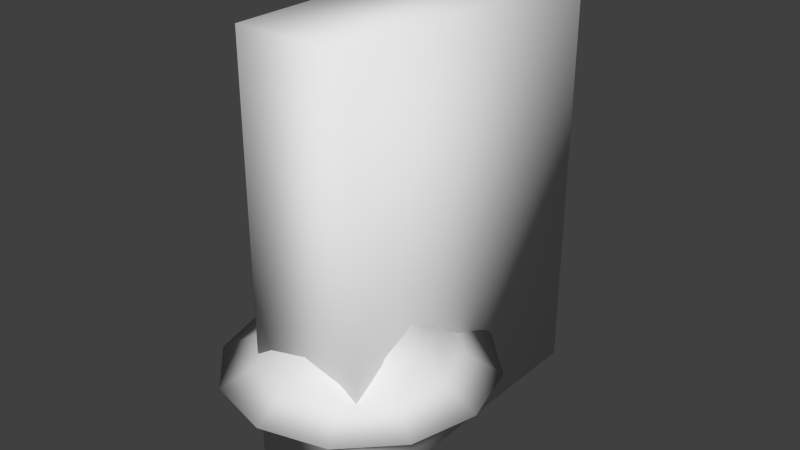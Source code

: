# Source: wall_light_02.blend  (saved by Blender 2.75.0; exported with 4.5.12 LTS)
import bpy
from mathutils import Matrix  # noqa: F401  (used for matrix-valued properties, if any)

bpy.ops.wm.read_factory_settings(use_empty=True)
scene = bpy.context.scene
scene.name = 'Scene'

# ---- collections
col_collection_1 = bpy.data.collections.new('Collection 1'); scene.collection.children.link(col_collection_1)
col_collection_11 = bpy.data.collections.new('Collection 11'); scene.collection.children.link(col_collection_11)

# ---- world
world_world = bpy.data.worlds.new('World'); scene.world = world_world
world_world.color = (0.05088, 0.05088, 0.05088)
world_world.use_sun_shadow = False
world_world.sun_shadow_jitter_overblur = 0.0
world_world.cycles.sampling_method = 'MANUAL'
world_world.cycles.sample_map_resolution = 256

# ---- meshes
me_cube_001 = bpy.data.meshes.new('Cube.001')
me_cube_001.from_pydata([(1.553, -4.768e-07, 5.796), (3.0, -4.768e-07, 5.196), (4.243, -4.768e-07, 4.243), (5.196, -4.768e-07, 3.0), (5.796, -7.153e-07, 1.553), (6.0, -7.947e-07, -1.995e-06), (5.796, -9.537e-07, -1.553), (5.196, -9.537e-07, -3.0), (4.243, -9.537e-07, -4.243), (3.0, -9.537e-07, -5.196), (1.553, -1.431e-06, -5.796), (-2.336e-06, -1.431e-06, -6.0), (-1.553, -1.431e-06, -5.796), (-3.0, -9.537e-07, -5.196), (-4.243, -9.537e-07, -4.243), (-5.196, -9.537e-07, -3.0), (-5.796, -9.537e-07, -1.553), (-6.0, -7.947e-07, 1.248e-06), (-5.796, -7.153e-07, 1.553), (-5.196, -4.768e-07, 3.0), (-4.243, -4.768e-07, 4.243), (-3.0, -4.768e-07, 5.196), (-1.553, -4.768e-07, 5.796), (0.0, -4.768e-07, 6.0), (1.553, -6.0, 5.796), (3.0, -6.0, 5.196), (4.243, -6.0, 4.243), (5.196, -6.0, 3.0), (5.796, -6.0, 1.553), (6.0, -6.0, -1.995e-06), (5.796, -6.0, -1.553), (5.196, -6.0, -3.0), (4.243, -6.0, -4.243), (3.0, -6.0, -5.196), (1.553, -6.0, -5.796), (-2.336e-06, -6.0, -6.0), (-1.553, -6.0, -5.796), (-3.0, -6.0, -5.196), (-4.243, -6.0, -4.243), (-5.196, -6.0, -3.0), (-5.796, -6.0, -1.553), (-6.0, -6.0, 1.248e-06), (-5.796, -6.0, 1.553), (-5.196, -6.0, 3.0), (-4.243, -6.0, 4.243), (-3.0, -6.0, 5.196), (-1.553, -6.0, 5.796), (0.0, -6.0, 6.0), (0.0, -5.75, -4.0), (-0.75, -5.951, -4.0), (-1.299, -6.5, -4.0), (-1.5, -7.25, -4.0), (-1.299, -8.0, -4.0), (-0.75, -8.549, -4.0), (-2.265e-07, -8.75, -4.0), (0.75, -8.549, -4.0), (1.299, -8.0, -4.0), (1.5, -7.25, -4.0), (1.299, -6.5, -4.0), (0.75, -5.951, -4.0), (0.0, -5.75, 26.0), (-0.75, -5.951, 26.0), (-1.299, -6.5, 26.0), (-1.5, -7.25, 26.0), (-1.299, -8.0, 26.0), (-0.75, -8.549, 26.0), (-2.265e-07, -8.75, 26.0), (0.75, -8.549, 26.0), (1.299, -8.0, 26.0), (1.5, -7.25, 26.0), (1.299, -6.5, 26.0), (0.75, -5.951, 26.0), (1.732e-16, -6.53, 29.92), (-0.75, -6.716, 29.85), (-1.299, -7.223, 29.64), (-1.5, -7.916, 29.35), (-1.299, -8.609, 29.06), (-0.75, -9.116, 28.85), (-2.265e-07, -9.302, 28.77), (0.75, -9.116, 28.85), (1.299, -8.609, 29.06), (1.5, -7.916, 29.35), (1.299, -7.223, 29.64), (0.75, -6.716, 29.85), (6.666e-16, -8.752, 33.25), (-0.75, -8.894, 33.11), (-1.299, -9.282, 32.72), (-1.5, -9.813, 32.19), (-1.299, -10.34, 31.66), (-0.75, -10.73, 31.27), (-2.265e-07, -10.87, 31.13), (0.75, -10.73, 31.27), (1.299, -10.34, 31.66), (1.5, -9.813, 32.19), (1.299, -9.282, 32.72), (0.75, -8.894, 33.11), (1.405e-15, -12.08, 35.47), (-0.75, -12.15, 35.28), (-1.299, -12.36, 34.78), (-1.5, -12.65, 34.08), (-1.299, -12.94, 33.39), (-0.75, -13.15, 32.88), (-2.265e-07, -13.23, 32.7), (0.75, -13.15, 32.88), (1.299, -12.94, 33.39), (1.5, -12.65, 34.08), (1.299, -12.36, 34.78), (0.75, -12.15, 35.28), (2.276e-15, -16.0, 36.25), (-0.75, -16.0, 36.05), (-1.299, -16.0, 35.5), (-1.5, -16.0, 34.75), (-1.299, -16.0, 34.0), (-0.75, -16.0, 33.45), (-2.265e-07, -16.0, 33.25), (0.75, -16.0, 33.45), (1.299, -16.0, 34.0), (1.5, -16.0, 34.75), (1.299, -16.0, 35.5), (0.75, -16.0, 36.05), (3.147e-15, -19.92, 35.47), (-0.75, -19.85, 35.28), (-1.299, -19.64, 34.78), (-1.5, -19.35, 34.08), (-1.299, -19.06, 33.39), (-0.75, -18.85, 32.88), (-2.265e-07, -18.77, 32.7), (0.75, -18.85, 32.88), (1.299, -19.06, 33.39), (1.5, -19.35, 34.08), (1.299, -19.64, 34.78), (0.75, -19.85, 35.28), (3.885e-15, -23.25, 33.25), (-0.75, -23.11, 33.11), (-1.299, -22.72, 32.72), (-1.5, -22.19, 32.19), (-1.299, -21.66, 31.66), (-0.75, -21.27, 31.27), (-2.265e-07, -21.13, 31.13), (0.75, -21.27, 31.27), (1.299, -21.66, 31.66), (1.5, -22.19, 32.19), (1.299, -22.72, 32.72), (0.75, -23.11, 33.11), (4.379e-15, -25.47, 29.92), (-0.75, -25.28, 29.85), (-1.299, -24.78, 29.64), (-1.5, -24.08, 29.35), (-1.299, -23.39, 29.06), (-0.75, -22.88, 28.85), (-2.265e-07, -22.7, 28.77), (0.75, -22.88, 28.85), (1.299, -23.39, 29.06), (1.5, -24.08, 29.35), (1.299, -24.78, 29.64), (0.75, -25.28, 29.85), (4.552e-15, -26.25, 26.0), (-0.75, -26.05, 26.0), (-1.299, -25.5, 26.0), (-1.5, -24.75, 26.0), (-1.299, -24.0, 26.0), (-0.75, -23.45, 26.0), (-2.265e-07, -23.25, 26.0), (0.75, -23.45, 26.0), (1.299, -24.0, 26.0), (1.5, -24.75, 26.0), (1.299, -25.5, 26.0), (0.75, -26.05, 26.0), (4.552e-15, -26.25, 22.0), (-0.75, -26.05, 22.0), (-1.299, -25.5, 22.0), (-1.5, -24.75, 22.0), (-1.299, -24.0, 22.0), (-0.75, -23.45, 22.0), (-2.265e-07, -23.25, 22.0), (0.75, -23.45, 22.0), (1.299, -24.0, 22.0), (1.5, -24.75, 22.0), (1.299, -25.5, 22.0), (0.75, -26.05, 22.0), (-1.341e-08, -26.7, 22.0), (-0.975, -26.44, 22.0), (-1.689, -25.73, 22.0), (-1.95, -24.75, 22.0), (-1.689, -23.78, 22.0), (-0.975, -23.06, 22.0), (-3.079e-07, -22.8, 22.0), (0.975, -23.06, 22.0), (1.689, -23.78, 22.0), (1.95, -24.75, 22.0), (1.689, -25.73, 22.0), (0.975, -26.44, 22.0), (-1.341e-08, -26.7, 18.0), (-0.975, -26.44, 18.0), (-1.689, -25.73, 18.0), (-1.95, -24.75, 18.0), (-1.689, -23.78, 18.0), (-0.975, -23.06, 18.0), (-3.079e-07, -22.8, 18.0), (0.975, -23.06, 18.0), (1.689, -23.78, 18.0), (1.95, -24.75, 18.0), (1.689, -25.73, 18.0), (0.975, -26.44, 18.0), (-8.644e-08, -28.05, 17.5), (-1.648, -27.6, 17.5), (-2.854, -26.4, 17.5), (-3.296, -24.75, 17.5), (-2.854, -23.1, 17.5), (-1.648, -21.9, 17.5), (-5.84e-07, -21.45, 17.5), (1.648, -21.9, 17.5), (2.854, -23.1, 17.5), (3.296, -24.75, 17.5), (2.854, -26.4, 17.5), (1.648, -27.6, 17.5), (-8.128e-08, -29.36, 16.5), (-2.307, -28.75, 16.5), (-3.996, -27.06, 16.5), (-4.614, -24.75, 16.5), (-3.996, -22.44, 16.5), (-2.307, -20.75, 16.5), (-7.779e-07, -20.14, 16.5), (2.307, -20.75, 16.5), (3.996, -22.44, 16.5), (4.614, -24.75, 16.5), (3.996, -27.06, 16.5), (2.307, -28.75, 16.5), (-9.754e-08, -30.29, 14.5), (-2.768, -29.54, 14.5), (-4.795, -27.52, 14.5), (-5.536, -24.75, 14.5), (-4.795, -21.98, 14.5), (-2.768, -19.96, 14.5), (-9.335e-07, -19.21, 14.5), (2.768, -19.96, 14.5), (4.795, -21.98, 14.5), (5.536, -24.75, 14.5), (4.795, -27.52, 14.5), (2.768, -29.54, 14.5), (-9.754e-08, -30.29, 12.0), (-2.768, -29.54, 12.0), (-4.795, -27.52, 12.0), (-5.536, -24.75, 12.0), (-4.795, -21.98, 12.0), (-2.768, -19.96, 12.0), (-9.335e-07, -19.21, 12.0), (2.768, -19.96, 12.0), (4.795, -21.98, 12.0), (5.536, -24.75, 12.0), (4.795, -27.52, 12.0), (2.768, -29.54, 12.0), (-9.754e-08, -30.29, 11.5), (-2.768, -29.54, 11.5), (-4.795, -27.52, 11.5), (-5.536, -24.75, 11.5), (-4.795, -21.98, 11.5), (-2.768, -19.96, 11.5), (-9.335e-07, -19.21, 11.5), (2.768, -19.96, 11.5), (4.795, -21.98, 11.5), (5.536, -24.75, 11.5), (4.795, -27.52, 11.5), (2.768, -29.54, 11.5), (-1.013e-07, -30.84, 9.25), (-3.045, -30.02, 9.25), (-5.274, -27.8, 9.25), (-6.09, -24.75, 9.25), (-5.274, -21.7, 9.25), (-3.045, -19.48, 9.25), (-1.021e-06, -18.66, 9.25), (3.045, -19.48, 9.25), (5.274, -21.7, 9.25), (6.09, -24.75, 9.25), (5.274, -27.8, 9.25), (3.045, -30.02, 9.25), (-1.176e-07, -32.06, 7.25), (-3.654, -31.08, 7.25), (-6.329, -28.4, 7.25), (-7.308, -24.75, 7.25), (-6.329, -21.1, 7.25), (-3.654, -18.42, 7.25), (-1.221e-06, -17.44, 7.25), (3.654, -18.42, 7.25), (6.329, -21.1, 7.25), (7.308, -24.75, 7.25), (6.329, -28.4, 7.25), (3.654, -31.08, 7.25), (-1.41e-07, -34.25, 5.25), (-4.75, -32.98, 5.25), (-8.228, -29.5, 5.25), (-9.501, -24.75, 5.25), (-8.228, -20.0, 5.25), (-4.75, -16.52, 5.25), (-1.576e-06, -15.25, 5.25), (4.75, -16.52, 5.25), (8.228, -20.0, 5.25), (9.501, -24.75, 5.25), (8.228, -29.5, 5.25), (4.75, -32.98, 5.25), (-2.133e-07, -38.05, 3.25), (-6.65, -36.27, 3.25), (-11.52, -31.4, 3.25), (-13.3, -24.75, 3.25), (-11.52, -18.1, 3.25), (-6.65, -13.23, 3.25), (-2.222e-06, -11.45, 3.25), (6.65, -13.23, 3.25), (11.52, -18.1, 3.25), (13.3, -24.75, 3.25), (11.52, -31.4, 3.25), (6.65, -36.27, 3.25), (0.25, -33.6, 5.25), (-4.172, -32.41, 5.25), (-7.41, -29.17, 5.25), (-8.595, -24.75, 5.25), (-7.41, -20.33, 5.25), (-4.172, -17.09, 5.25), (0.25, -15.91, 5.25), (4.672, -17.09, 5.25), (7.91, -20.33, 5.25), (9.095, -24.75, 5.25), (7.91, -29.17, 5.25), (4.673, -32.41, 5.25), (-1.192e-07, -27.73, 6.75), (-1.49, -27.33, 6.75), (-2.58, -26.24, 6.75), (-2.979, -24.75, 6.75), (-2.58, -23.26, 6.75), (-1.49, -22.17, 6.75), (-5.662e-07, -21.77, 6.75), (1.49, -22.17, 6.75), (2.58, -23.26, 6.75), (2.979, -24.75, 6.75), (2.58, -26.24, 6.75), (1.49, -27.33, 6.75), (-1.113e-07, -27.43, 6.0), (-1.341, -27.07, 6.0), (-2.322, -26.09, 6.0), (-2.681, -24.75, 6.0), (-2.322, -23.41, 6.0), (-1.341, -22.43, 6.0), (-5.136e-07, -22.07, 6.0), (1.341, -22.43, 6.0), (2.322, -23.41, 6.0), (2.681, -24.75, 6.0), (2.322, -26.09, 6.0), (1.341, -27.07, 6.0), (-1.184e-07, -26.36, 5.5), (-0.8044, -26.14, 5.5), (-1.393, -25.55, 5.5), (-1.609, -24.75, 5.5), (-1.393, -23.95, 5.5), (-0.8044, -23.36, 5.5), (-3.598e-07, -23.14, 5.5), (0.8044, -23.36, 5.5), (1.393, -23.95, 5.5), (1.609, -24.75, 5.5), (1.393, -25.55, 5.5), (0.8044, -26.14, 5.5)], [], [(0, 23, 47, 24), (16, 15, 39, 40), (9, 8, 32, 33), (1, 0, 24, 25), (2, 1, 25, 26), (17, 16, 40, 41), (10, 9, 33, 34), (3, 2, 26, 27), (18, 17, 41, 42), (11, 10, 34, 35), (4, 3, 27, 28), (19, 18, 42, 43), (12, 11, 35, 36), (5, 4, 28, 29), (20, 19, 43, 44), (13, 12, 36, 37), (6, 5, 29, 30), (21, 20, 44, 45), (14, 13, 37, 38), (7, 6, 30, 31), (22, 21, 45, 46), (15, 14, 38, 39), (8, 7, 31, 32), (23, 22, 46, 47), (47, 46, 45, 44, 43, 42, 41, 40, 39, 38, 37, 36, 35, 34, 33, 32, 31, 30, 29, 28, 27, 26, 25, 24), (54, 55, 67, 66), (51, 52, 64, 63), (58, 59, 71, 70), (48, 49, 61, 60), (55, 56, 68, 67), (52, 53, 65, 64), (59, 48, 60, 71), (49, 50, 62, 61), (56, 57, 69, 68), (53, 54, 66, 65), (50, 51, 63, 62), (57, 58, 70, 69), (49, 48, 59, 58, 57, 56, 55, 54, 53, 52, 51, 50), (23, 0, 1, 2, 3, 4, 5, 6, 7, 8, 9, 10, 11, 12, 13, 14, 15, 16, 17, 18, 19, 20, 21, 22), (65, 66, 78, 77), (62, 63, 75, 74), (69, 70, 82, 81), (66, 67, 79, 78), (63, 64, 76, 75), (70, 71, 83, 82), (60, 61, 73, 72), (67, 68, 80, 79), (64, 65, 77, 76), (71, 60, 72, 83), (61, 62, 74, 73), (68, 69, 81, 80), (80, 81, 93, 92), (77, 78, 90, 89), (74, 75, 87, 86), (81, 82, 94, 93), (78, 79, 91, 90), (75, 76, 88, 87), (82, 83, 95, 94), (72, 73, 85, 84), (79, 80, 92, 91), (76, 77, 89, 88), (83, 72, 84, 95), (73, 74, 86, 85), (85, 86, 98, 97), (92, 93, 105, 104), (89, 90, 102, 101), (86, 87, 99, 98), (93, 94, 106, 105), (90, 91, 103, 102), (87, 88, 100, 99), (94, 95, 107, 106), (84, 85, 97, 96), (91, 92, 104, 103), (88, 89, 101, 100), (95, 84, 96, 107), (107, 96, 108, 119), (97, 98, 110, 109), (104, 105, 117, 116), (101, 102, 114, 113), (98, 99, 111, 110), (105, 106, 118, 117), (102, 103, 115, 114), (99, 100, 112, 111), (106, 107, 119, 118), (96, 97, 109, 108), (103, 104, 116, 115), (100, 101, 113, 112), (112, 113, 125, 124), (119, 108, 120, 131), (109, 110, 122, 121), (116, 117, 129, 128), (113, 114, 126, 125), (110, 111, 123, 122), (117, 118, 130, 129), (114, 115, 127, 126), (111, 112, 124, 123), (118, 119, 131, 130), (108, 109, 121, 120), (115, 116, 128, 127), (124, 125, 137, 136), (131, 120, 132, 143), (121, 122, 134, 133), (128, 129, 141, 140), (125, 126, 138, 137), (122, 123, 135, 134), (129, 130, 142, 141), (126, 127, 139, 138), (123, 124, 136, 135), (130, 131, 143, 142), (120, 121, 133, 132), (127, 128, 140, 139), (139, 140, 152, 151), (136, 137, 149, 148), (143, 132, 144, 155), (133, 134, 146, 145), (140, 141, 153, 152), (137, 138, 150, 149), (134, 135, 147, 146), (141, 142, 154, 153), (138, 139, 151, 150), (135, 136, 148, 147), (142, 143, 155, 154), (132, 133, 145, 144), (144, 145, 157, 156), (151, 152, 164, 163), (148, 149, 161, 160), (155, 144, 156, 167), (145, 146, 158, 157), (152, 153, 165, 164), (149, 150, 162, 161), (146, 147, 159, 158), (153, 154, 166, 165), (150, 151, 163, 162), (147, 148, 160, 159), (154, 155, 167, 166), (166, 167, 179, 178), (156, 157, 169, 168), (163, 164, 176, 175), (160, 161, 173, 172), (167, 156, 168, 179), (157, 158, 170, 169), (164, 165, 177, 176), (161, 162, 174, 173), (158, 159, 171, 170), (165, 166, 178, 177), (162, 163, 175, 174), (159, 160, 172, 171), (181, 180, 191, 190, 189, 188, 187, 186, 185, 184, 183, 182), (183, 184, 196, 195), (190, 191, 203, 202), (180, 181, 193, 192), (187, 188, 200, 199), (184, 185, 197, 196), (191, 180, 192, 203), (181, 182, 194, 193), (188, 189, 201, 200), (185, 186, 198, 197), (182, 183, 195, 194), (189, 190, 202, 201), (186, 187, 199, 198), (198, 199, 211, 210), (195, 196, 208, 207), (202, 203, 215, 214), (192, 193, 205, 204), (199, 200, 212, 211), (196, 197, 209, 208), (203, 192, 204, 215), (193, 194, 206, 205), (200, 201, 213, 212), (197, 198, 210, 209), (194, 195, 207, 206), (201, 202, 214, 213), (210, 211, 223, 222), (207, 208, 220, 219), (214, 215, 227, 226), (204, 205, 217, 216), (211, 212, 224, 223), (208, 209, 221, 220), (215, 204, 216, 227), (205, 206, 218, 217), (212, 213, 225, 224), (209, 210, 222, 221), (206, 207, 219, 218), (213, 214, 226, 225), (225, 226, 238, 237), (222, 223, 235, 234), (219, 220, 232, 231), (226, 227, 239, 238), (216, 217, 229, 228), (223, 224, 236, 235), (220, 221, 233, 232), (227, 216, 228, 239), (217, 218, 230, 229), (224, 225, 237, 236), (221, 222, 234, 233), (218, 219, 231, 230), (230, 231, 243, 242), (237, 238, 250, 249), (234, 235, 247, 246), (231, 232, 244, 243), (238, 239, 251, 250), (228, 229, 241, 240), (235, 236, 248, 247), (232, 233, 245, 244), (239, 228, 240, 251), (229, 230, 242, 241), (236, 237, 249, 248), (233, 234, 246, 245), (242, 243, 255, 254), (249, 250, 262, 261), (246, 247, 259, 258), (243, 244, 256, 255), (250, 251, 263, 262), (240, 241, 253, 252), (247, 248, 260, 259), (244, 245, 257, 256), (251, 240, 252, 263), (241, 242, 254, 253), (248, 249, 261, 260), (245, 246, 258, 257), (257, 258, 270, 269), (254, 255, 267, 266), (261, 262, 274, 273), (258, 259, 271, 270), (255, 256, 268, 267), (262, 263, 275, 274), (252, 253, 265, 264), (259, 260, 272, 271), (256, 257, 269, 268), (263, 252, 264, 275), (253, 254, 266, 265), (260, 261, 273, 272), (269, 270, 282, 281), (266, 267, 279, 278), (273, 274, 286, 285), (270, 271, 283, 282), (267, 268, 280, 279), (274, 275, 287, 286), (264, 265, 277, 276), (271, 272, 284, 283), (268, 269, 281, 280), (275, 264, 276, 287), (265, 266, 278, 277), (272, 273, 285, 284), (284, 285, 297, 296), (281, 282, 294, 293), (278, 279, 291, 290), (285, 286, 298, 297), (282, 283, 295, 294), (279, 280, 292, 291), (286, 287, 299, 298), (276, 277, 289, 288), (283, 284, 296, 295), (280, 281, 293, 292), (287, 276, 288, 299), (277, 278, 290, 289), (289, 290, 302, 301), (296, 297, 309, 308), (293, 294, 306, 305), (290, 291, 303, 302), (297, 298, 310, 309), (294, 295, 307, 306), (291, 292, 304, 303), (298, 299, 311, 310), (288, 289, 301, 300), (295, 296, 308, 307), (292, 293, 305, 304), (299, 288, 300, 311), (311, 300, 312, 323), (301, 302, 314, 313), (308, 309, 321, 320), (305, 306, 318, 317), (302, 303, 315, 314), (309, 310, 322, 321), (306, 307, 319, 318), (303, 304, 316, 315), (310, 311, 323, 322), (300, 301, 313, 312), (307, 308, 320, 319), (304, 305, 317, 316), (316, 317, 329, 328), (323, 312, 324, 335), (313, 314, 326, 325), (320, 321, 333, 332), (317, 318, 330, 329), (314, 315, 327, 326), (321, 322, 334, 333), (318, 319, 331, 330), (315, 316, 328, 327), (322, 323, 335, 334), (312, 313, 325, 324), (319, 320, 332, 331), (328, 329, 341, 340), (335, 324, 336, 347), (325, 326, 338, 337), (332, 333, 345, 344), (329, 330, 342, 341), (326, 327, 339, 338), (333, 334, 346, 345), (330, 331, 343, 342), (327, 328, 340, 339), (334, 335, 347, 346), (324, 325, 337, 336), (331, 332, 344, 343), (343, 344, 356, 355), (340, 341, 353, 352), (347, 336, 348, 359), (337, 338, 350, 349), (344, 345, 357, 356), (341, 342, 354, 353), (338, 339, 351, 350), (345, 346, 358, 357), (342, 343, 355, 354), (339, 340, 352, 351), (346, 347, 359, 358), (336, 337, 349, 348), (349, 350, 351, 352, 353, 354, 355, 356, 357, 358, 359, 348)])
me_cube_001.polygons.foreach_set('use_smooth', [1, 1, 1, 1, 1, 1, 1, 1, 1, 1, 1, 1, 1, 1, 1, 1, 1, 1, 1, 1, 1, 1, 1, 1, 0, 1, 1, 1, 1, 1, 1, 1, 1, 1, 1, 1, 1, 0, 0, 1, 1, 1, 1, 1, 1, 1, 1, 1, 1, 1, 1, 1, 1, 1, 1, 1, 1, 1, 1, 1, 1, 1, 1, 1, 1, 1, 1, 1, 1, 1, 1, 1, 1, 1, 1, 1, 1, 1, 1, 1, 1, 1, 1, 1, 1, 1, 1, 1, 1, 1, 1, 1, 1, 1, 1, 1, 1, 1, 1, 1, 1, 1, 1, 1, 1, 1, 1, 1, 1, 1, 1, 1, 1, 1, 1, 1, 1, 1, 1, 1, 1, 1, 1, 1, 1, 1, 1, 1, 1, 1, 1, 1, 1, 1, 1, 1, 1, 1, 1, 1, 1, 1, 1, 1, 1, 1, 1, 0, 1, 1, 1, 1, 1, 1, 1, 1, 1, 1, 1, 1, 1, 1, 1, 1, 1, 1, 1, 1, 1, 1, 1, 1, 1, 1, 1, 1, 1, 1, 1, 1, 1, 1, 1, 1, 1, 1, 1, 1, 1, 1, 1, 1, 1, 1, 1, 1, 1, 1, 1, 1, 1, 1, 1, 1, 1, 1, 1, 1, 1, 1, 1, 1, 1, 1, 1, 1, 1, 1, 1, 1, 1, 1, 1, 1, 1, 1, 1, 1, 1, 1, 1, 1, 1, 1, 1, 1, 1, 1, 1, 1, 1, 1, 1, 1, 1, 1, 1, 1, 1, 1, 1, 1, 1, 1, 1, 1, 1, 1, 1, 1, 1, 1, 1, 1, 1, 1, 1, 1, 1, 1, 1, 1, 1, 1, 1, 1, 1, 1, 1, 1, 1, 1, 1, 1, 1, 1, 1, 1, 1, 1, 1, 1, 1, 1, 0, 1, 1, 1, 1, 1, 1, 1, 1, 1, 1, 1, 1, 1, 1, 1, 1, 1, 1, 1, 1, 1, 1])
_uv = me_cube_001.uv_layers.new(name='UVMap')
_uv.uv.foreach_set('vector', [0.7348, 0.443, 0.7348, 0.419, 0.8268, 0.419, 0.8268, 0.443, 0.7348, 0.8271, 0.7348, 0.8031, 0.8268, 0.8031, 0.8268, 0.8271, 0.7348, 0.6591, 0.7348, 0.6351, 0.8268, 0.6351, 0.8268, 0.6591, 0.7348, 0.467, 0.7348, 0.443, 0.8268, 0.443, 0.8268, 0.467, 0.7348, 0.491, 0.7348, 0.467, 0.8268, 0.467, 0.8268, 0.491, 0.7348, 0.8511, 0.7348, 0.8271, 0.8268, 0.8271, 0.8268, 0.8511, 0.7348, 0.6831, 0.7348, 0.6591, 0.8268, 0.6591, 0.8268, 0.6831, 0.7348, 0.515, 0.7348, 0.491, 0.8268, 0.491, 0.8268, 0.515, 0.7348, 0.8751, 0.7348, 0.8511, 0.8268, 0.8511, 0.8268, 0.8751, 0.7348, 0.7071, 0.7348, 0.6831, 0.8268, 0.6831, 0.8268, 0.7071, 0.7348, 0.539, 0.7348, 0.515, 0.8268, 0.515, 0.8268, 0.539, 0.7348, 0.8991, 0.7348, 0.8751, 0.8268, 0.8751, 0.8268, 0.8991, 0.7348, 0.7311, 0.7348, 0.7071, 0.8268, 0.7071, 0.8268, 0.7311, 0.7348, 0.563, 0.7348, 0.539, 0.8268, 0.539, 0.8268, 0.563, 0.7348, 0.9231, 0.7348, 0.8991, 0.8268, 0.8991, 0.8268, 0.9231, 0.7348, 0.7551, 0.7348, 0.7311, 0.8268, 0.7311, 0.8268, 0.7551, 0.7348, 0.587, 0.7348, 0.563, 0.8268, 0.563, 0.8268, 0.587, 0.7348, 0.9471, 0.7348, 0.9231, 0.8268, 0.9231, 0.8268, 0.9471, 0.7348, 0.7791, 0.7348, 0.7551, 0.8268, 0.7551, 0.8268, 0.7791, 0.7348, 0.611, 0.7348, 0.587, 0.8268, 0.587, 0.8268, 0.611, 0.7348, 0.9711, 0.7348, 0.9471, 0.8268, 0.9471, 0.8268, 0.9711, 0.7348, 0.8031, 0.7348, 0.7791, 0.8268, 0.7791, 0.8268, 0.8031, 0.7348, 0.6351, 0.7348, 0.611, 0.8268, 0.611, 0.8268, 0.6351, 0.7348, 0.9951, 0.7348, 0.9711, 0.8268, 0.9711, 0.8268, 0.9951, 0.5151, 0.2135, 0.4877, 0.2135, 0.4613, 0.2064, 0.4377, 0.1927, 0.4183, 0.1734, 0.4047, 0.1497, 0.3976, 0.1233, 0.3976, 0.09598, 0.4047, 0.06958, 0.4183, 0.04591, 0.4377, 0.02658, 0.4613, 0.01291, 0.4877, 0.005835, 0.5151, 0.005835, 0.5415, 0.01291, 0.5651, 0.02658, 0.5845, 0.04591, 0.5981, 0.06958, 0.6052, 0.09598, 0.6052, 0.1233, 0.5981, 0.1497, 0.5845, 0.1734, 0.5651, 0.1927, 0.5415, 0.2064, 0.9137, 0.4022, 0.9263, 0.4022, 0.9262, 0.9962, 0.9136, 0.9962, 0.8758, 0.4022, 0.8885, 0.4022, 0.8883, 0.9962, 0.8757, 0.9962, 0.9642, 0.4022, 0.9769, 0.4022, 0.9767, 0.9962, 0.9641, 0.9962, 0.838, 0.4022, 0.8506, 0.4022, 0.8504, 0.9962, 0.8378, 0.9962, 0.9263, 0.4022, 0.939, 0.4022, 0.9388, 0.9962, 0.9262, 0.9962, 0.8885, 0.4022, 0.9011, 0.4022, 0.9009, 0.9962, 0.8883, 0.9962, 0.9769, 0.4022, 0.9895, 0.4022, 0.9893, 0.9962, 0.9767, 0.9962, 0.8506, 0.4022, 0.8632, 0.4022, 0.8631, 0.9962, 0.8504, 0.9962, 0.939, 0.4022, 0.9516, 0.4022, 0.9514, 0.9962, 0.9388, 0.9962, 0.9011, 0.4022, 0.9137, 0.4022, 0.9136, 0.9962, 0.9009, 0.9962, 0.8632, 0.4022, 0.8758, 0.4022, 0.8757, 0.9962, 0.8631, 0.9962, 0.9516, 0.4022, 0.9642, 0.4022, 0.9641, 0.9962, 0.9514, 0.9962, 0.7672, 0.1898, 0.7773, 0.1723, 0.7948, 0.1622, 0.8151, 0.1622, 0.8326, 0.1723, 0.8428, 0.1898, 0.8428, 0.2101, 0.8326, 0.2276, 0.8151, 0.2377, 0.7948, 0.2377, 0.7773, 0.2276, 0.7672, 0.2101, 0.4877, 0.005835, 0.5151, 0.005835, 0.5415, 0.01291, 0.5651, 0.02658, 0.5845, 0.04591, 0.5981, 0.06958, 0.6052, 0.09598, 0.6052, 0.1233, 0.5981, 0.1497, 0.5845, 0.1734, 0.5651, 0.1927, 0.5415, 0.2064, 0.5151, 0.2135, 0.4877, 0.2135, 0.4613, 0.2064, 0.4377, 0.1927, 0.4183, 0.1734, 0.4047, 0.1497, 0.3976, 0.1233, 0.3976, 0.09598, 0.4047, 0.06958, 0.4183, 0.04591, 0.4377, 0.02658, 0.4613, 0.01291, 0.9027, 0.521, 0.915, 0.521, 0.9147, 0.6378, 0.9008, 0.6378, 0.8652, 0.521, 0.8778, 0.521, 0.8748, 0.6378, 0.8628, 0.6378, 0.9509, 0.521, 0.9628, 0.521, 0.9653, 0.6378, 0.9538, 0.6378, 0.915, 0.521, 0.9272, 0.521, 0.9284, 0.6378, 0.9147, 0.6378, 0.8778, 0.521, 0.8903, 0.521, 0.8874, 0.6378, 0.8748, 0.6378, 0.9628, 0.521, 0.975, 0.521, 0.9765, 0.6378, 0.9653, 0.6378, 0.8393, 0.521, 0.8522, 0.521, 0.8512, 0.6378, 0.8398, 0.6378, 0.9272, 0.521, 0.9392, 0.521, 0.9415, 0.6378, 0.9284, 0.6378, 0.8903, 0.521, 0.9027, 0.521, 0.9008, 0.6378, 0.8874, 0.6378, 0.975, 0.521, 0.9876, 0.521, 0.9877, 0.6378, 0.9765, 0.6378, 0.8522, 0.521, 0.8652, 0.521, 0.8628, 0.6378, 0.8512, 0.6378, 0.9392, 0.521, 0.9509, 0.521, 0.9538, 0.6378, 0.9415, 0.6378, 0.9415, 0.6378, 0.9538, 0.6378, 0.9548, 0.755, 0.9422, 0.755, 0.9008, 0.6378, 0.9147, 0.6378, 0.9147, 0.755, 0.9006, 0.755, 0.8628, 0.6378, 0.8748, 0.6378, 0.8746, 0.755, 0.8627, 0.755, 0.9538, 0.6378, 0.9653, 0.6378, 0.9666, 0.755, 0.9548, 0.755, 0.9147, 0.6378, 0.9284, 0.6378, 0.9288, 0.755, 0.9147, 0.755, 0.8748, 0.6378, 0.8874, 0.6378, 0.8872, 0.755, 0.8746, 0.755, 0.9653, 0.6378, 0.9765, 0.6378, 0.978, 0.755, 0.9666, 0.755, 0.8398, 0.6378, 0.8512, 0.6378, 0.8513, 0.755, 0.84, 0.755, 0.9284, 0.6378, 0.9415, 0.6378, 0.9422, 0.755, 0.9288, 0.755, 0.8874, 0.6378, 0.9008, 0.6378, 0.9006, 0.755, 0.8872, 0.755, 0.9765, 0.6378, 0.9877, 0.6378, 0.9891, 0.755, 0.978, 0.755, 0.8512, 0.6378, 0.8628, 0.6378, 0.8627, 0.755, 0.8513, 0.755, 0.8513, 0.755, 0.8627, 0.755, 0.8625, 0.8775, 0.8511, 0.8775, 0.9422, 0.755, 0.9548, 0.755, 0.9542, 0.8775, 0.9414, 0.8775, 0.9006, 0.755, 0.9147, 0.755, 0.9139, 0.8775, 0.9, 0.8775, 0.8627, 0.755, 0.8746, 0.755, 0.8743, 0.8775, 0.8625, 0.8775, 0.9548, 0.755, 0.9666, 0.755, 0.9662, 0.8775, 0.9542, 0.8775, 0.9147, 0.755, 0.9288, 0.755, 0.9279, 0.8775, 0.9139, 0.8775, 0.8746, 0.755, 0.8872, 0.755, 0.8868, 0.8775, 0.8743, 0.8775, 0.9666, 0.755, 0.978, 0.755, 0.9779, 0.8775, 0.9662, 0.8775, 0.84, 0.755, 0.8513, 0.755, 0.8511, 0.8775, 0.8399, 0.8775, 0.9288, 0.755, 0.9422, 0.755, 0.9414, 0.8775, 0.9279, 0.8775, 0.8872, 0.755, 0.9006, 0.755, 0.9, 0.8775, 0.8868, 0.8775, 0.978, 0.755, 0.9891, 0.755, 0.9894, 0.8775, 0.9779, 0.8775, 0.9779, 0.8775, 0.9894, 0.8775, 0.9903, 0.9963, 0.9773, 0.9963, 0.8511, 0.8775, 0.8625, 0.8775, 0.8655, 0.9963, 0.8531, 0.9963, 0.9414, 0.8775, 0.9542, 0.8775, 0.9516, 0.9963, 0.9391, 0.9963, 0.9, 0.8775, 0.9139, 0.8775, 0.9142, 0.9963, 0.9019, 0.9963, 0.8625, 0.8775, 0.8743, 0.8775, 0.8776, 0.9963, 0.8655, 0.9963, 0.9542, 0.8775, 0.9662, 0.8775, 0.9643, 0.9963, 0.9516, 0.9963, 0.9139, 0.8775, 0.9279, 0.8775, 0.9266, 0.9963, 0.9142, 0.9963, 0.8743, 0.8775, 0.8868, 0.8775, 0.8896, 0.9963, 0.8776, 0.9963, 0.9662, 0.8775, 0.9779, 0.8775, 0.9773, 0.9963, 0.9643, 0.9963, 0.8399, 0.8775, 0.8511, 0.8775, 0.8531, 0.9963, 0.8405, 0.9963, 0.9279, 0.8775, 0.9414, 0.8775, 0.9391, 0.9963, 0.9266, 0.9963, 0.8868, 0.8775, 0.9, 0.8775, 0.9019, 0.9963, 0.8896, 0.9963, 0.8596, 0.9963, 0.8476, 0.9963, 0.8497, 0.8775, 0.8633, 0.8775, 0.9234, 0.9963, 0.9103, 0.9963, 0.9111, 0.8775, 0.9225, 0.8775, 0.8972, 0.9963, 0.8843, 0.9963, 0.8881, 0.8775, 0.8997, 0.8775, 0.9607, 0.9963, 0.9486, 0.9963, 0.9463, 0.8775, 0.959, 0.8775, 0.8476, 0.9963, 0.835, 0.9963, 0.8357, 0.8775, 0.8497, 0.8775, 0.8843, 0.9963, 0.8719, 0.9963, 0.876, 0.8775, 0.8881, 0.8775, 0.9486, 0.9963, 0.9362, 0.9963, 0.9342, 0.8775, 0.9463, 0.8775, 0.9855, 0.9963, 0.9728, 0.9963, 0.9725, 0.8775, 0.9866, 0.8775, 0.8719, 0.9963, 0.8596, 0.9963, 0.8633, 0.8775, 0.876, 0.8775, 0.9362, 0.9963, 0.9234, 0.9963, 0.9225, 0.8775, 0.9342, 0.8775, 0.9103, 0.9963, 0.8972, 0.9963, 0.8997, 0.8775, 0.9111, 0.8775, 0.9728, 0.9963, 0.9607, 0.9963, 0.959, 0.8775, 0.9725, 0.8775, 0.8633, 0.8775, 0.8497, 0.8775, 0.8505, 0.755, 0.8641, 0.755, 0.9225, 0.8775, 0.9111, 0.8775, 0.9121, 0.755, 0.9234, 0.755, 0.8997, 0.8775, 0.8881, 0.8775, 0.8891, 0.755, 0.9007, 0.755, 0.959, 0.8775, 0.9463, 0.8775, 0.9474, 0.755, 0.9603, 0.755, 0.8497, 0.8775, 0.8357, 0.8775, 0.836, 0.755, 0.8505, 0.755, 0.8881, 0.8775, 0.876, 0.8775, 0.877, 0.755, 0.8891, 0.755, 0.9463, 0.8775, 0.9342, 0.8775, 0.9352, 0.755, 0.9474, 0.755, 0.9866, 0.8775, 0.9725, 0.8775, 0.9741, 0.755, 0.9887, 0.755, 0.876, 0.8775, 0.8633, 0.8775, 0.8641, 0.755, 0.877, 0.755, 0.9342, 0.8775, 0.9225, 0.8775, 0.9234, 0.755, 0.9352, 0.755, 0.9111, 0.8775, 0.8997, 0.8775, 0.9007, 0.755, 0.9121, 0.755, 0.9725, 0.8775, 0.959, 0.8775, 0.9603, 0.755, 0.9741, 0.755, 0.9741, 0.755, 0.9603, 0.755, 0.9623, 0.6378, 0.9763, 0.6378, 0.8641, 0.755, 0.8505, 0.755, 0.8501, 0.6378, 0.8642, 0.6378, 0.9234, 0.755, 0.9121, 0.755, 0.9131, 0.6378, 0.9246, 0.6378, 0.9007, 0.755, 0.8891, 0.755, 0.8897, 0.6378, 0.9015, 0.6378, 0.9603, 0.755, 0.9474, 0.755, 0.949, 0.6378, 0.9623, 0.6378, 0.8505, 0.755, 0.836, 0.755, 0.8356, 0.6378, 0.8501, 0.6378, 0.8891, 0.755, 0.877, 0.755, 0.8774, 0.6378, 0.8897, 0.6378, 0.9474, 0.755, 0.9352, 0.755, 0.9366, 0.6378, 0.949, 0.6378, 0.9887, 0.755, 0.9741, 0.755, 0.9763, 0.6378, 0.991, 0.6378, 0.877, 0.755, 0.8641, 0.755, 0.8642, 0.6378, 0.8774, 0.6378, 0.9352, 0.755, 0.9234, 0.755, 0.9246, 0.6378, 0.9366, 0.6378, 0.9121, 0.755, 0.9007, 0.755, 0.9015, 0.6378, 0.9131, 0.6378, 0.9131, 0.6378, 0.9015, 0.6378, 0.9014, 0.521, 0.914, 0.521, 0.9763, 0.6378, 0.9623, 0.6378, 0.9656, 0.521, 0.9794, 0.521, 0.8642, 0.6378, 0.8501, 0.6378, 0.8484, 0.521, 0.8622, 0.521, 0.9246, 0.6378, 0.9131, 0.6378, 0.914, 0.521, 0.9265, 0.521, 0.9015, 0.6378, 0.8897, 0.6378, 0.8886, 0.521, 0.9014, 0.521, 0.9623, 0.6378, 0.949, 0.6378, 0.9523, 0.521, 0.9656, 0.521, 0.8501, 0.6378, 0.8356, 0.6378, 0.8343, 0.521, 0.8484, 0.521, 0.8897, 0.6378, 0.8774, 0.6378, 0.8756, 0.521, 0.8886, 0.521, 0.949, 0.6378, 0.9366, 0.6378, 0.9393, 0.521, 0.9523, 0.521, 0.991, 0.6378, 0.9763, 0.6378, 0.9794, 0.521, 0.9935, 0.521, 0.8774, 0.6378, 0.8642, 0.6378, 0.8622, 0.521, 0.8756, 0.521, 0.9366, 0.6378, 0.9246, 0.6378, 0.9265, 0.521, 0.9393, 0.521, 0.9393, 0.521, 0.9265, 0.521, 0.9282, 0.4046, 0.9417, 0.4046, 0.914, 0.521, 0.9014, 0.521, 0.9011, 0.4046, 0.9146, 0.4046, 0.9794, 0.521, 0.9656, 0.521, 0.9681, 0.4046, 0.9812, 0.4046, 0.8622, 0.521, 0.8484, 0.521, 0.848, 0.4046, 0.861, 0.4046, 0.9265, 0.521, 0.914, 0.521, 0.9146, 0.4046, 0.9282, 0.4046, 0.9014, 0.521, 0.8886, 0.521, 0.8876, 0.4046, 0.9011, 0.4046, 0.9656, 0.521, 0.9523, 0.521, 0.955, 0.4046, 0.9681, 0.4046, 0.8484, 0.521, 0.8343, 0.521, 0.835, 0.4046, 0.848, 0.4046, 0.8886, 0.521, 0.8756, 0.521, 0.8743, 0.4046, 0.8876, 0.4046, 0.9523, 0.521, 0.9393, 0.521, 0.9417, 0.4046, 0.955, 0.4046, 0.9935, 0.521, 0.9794, 0.521, 0.9812, 0.4046, 0.9942, 0.4046, 0.8756, 0.521, 0.8622, 0.521, 0.861, 0.4046, 0.8743, 0.4046, 0.7669, 0.2101, 0.7669, 0.1898, 0.7771, 0.1721, 0.7948, 0.1619, 0.8152, 0.1619, 0.8328, 0.1721, 0.843, 0.1898, 0.843, 0.2101, 0.8328, 0.2278, 0.8152, 0.238, 0.7948, 0.238, 0.7771, 0.2278, 0.8769, 0.5103, 0.8638, 0.5103, 0.8629, 0.4067, 0.8762, 0.4067, 0.9448, 0.5103, 0.931, 0.5103, 0.9304, 0.4067, 0.944, 0.4067, 0.9173, 0.5103, 0.9037, 0.5103, 0.9034, 0.4067, 0.9169, 0.4067, 0.9851, 0.5103, 0.9722, 0.5103, 0.971, 0.4067, 0.9842, 0.4067, 0.8638, 0.5103, 0.8503, 0.5103, 0.8495, 0.4067, 0.8629, 0.4067, 0.931, 0.5103, 0.9173, 0.5103, 0.9169, 0.4067, 0.9304, 0.4067, 0.9037, 0.5103, 0.8902, 0.5103, 0.8898, 0.4067, 0.9034, 0.4067, 0.9722, 0.5103, 0.9588, 0.5103, 0.9576, 0.4067, 0.971, 0.4067, 0.8503, 0.5103, 0.8365, 0.5103, 0.8361, 0.4067, 0.8495, 0.4067, 0.8902, 0.5103, 0.8769, 0.5103, 0.8762, 0.4067, 0.8898, 0.4067, 0.9588, 0.5103, 0.9448, 0.5103, 0.944, 0.4067, 0.9576, 0.4067, 0.9982, 0.5103, 0.9851, 0.5103, 0.9842, 0.4067, 0.9974, 0.4067, 0.678, 0.5493, 0.6559, 0.5451, 0.6559, 0.5145, 0.6915, 0.5203, 0.6141, 0.6788, 0.6346, 0.6901, 0.6228, 0.7197, 0.5944, 0.7023, 0.5992, 0.5777, 0.5884, 0.5975, 0.5607, 0.5888, 0.5742, 0.5608, 0.586, 0.6199, 0.5877, 0.6423, 0.5598, 0.6503, 0.5559, 0.6195, 0.6559, 0.5451, 0.6337, 0.5501, 0.6232, 0.5215, 0.6559, 0.5145, 0.6346, 0.6901, 0.6575, 0.696, 0.6565, 0.7277, 0.6228, 0.7197, 0.5884, 0.5975, 0.586, 0.6199, 0.5559, 0.6195, 0.5607, 0.5888, 0.5877, 0.6423, 0.5981, 0.6622, 0.573, 0.6784, 0.5598, 0.6503, 0.6337, 0.5501, 0.6136, 0.5604, 0.5953, 0.5375, 0.6232, 0.5215, 0.6575, 0.696, 0.6805, 0.6923, 0.6935, 0.7228, 0.6565, 0.7277, 0.5981, 0.6622, 0.6141, 0.6788, 0.5944, 0.7023, 0.573, 0.6784, 0.6136, 0.5604, 0.5992, 0.5777, 0.5742, 0.5608, 0.5953, 0.5375, 0.6915, 0.5203, 0.6559, 0.5145, 0.6539, 0.4824, 0.7034, 0.4853, 0.5944, 0.7023, 0.6228, 0.7197, 0.6103, 0.7485, 0.5743, 0.7257, 0.5742, 0.5608, 0.5607, 0.5888, 0.5331, 0.5801, 0.5503, 0.5445, 0.5559, 0.6195, 0.5598, 0.6503, 0.5323, 0.6582, 0.5264, 0.6191, 0.6559, 0.5145, 0.6232, 0.5215, 0.6114, 0.4929, 0.6539, 0.4824, 0.6228, 0.7197, 0.6565, 0.7277, 0.6535, 0.7607, 0.6103, 0.7485, 0.5607, 0.5888, 0.5559, 0.6195, 0.5264, 0.6191, 0.5331, 0.5801, 0.5598, 0.6503, 0.573, 0.6784, 0.5486, 0.6941, 0.5323, 0.6582, 0.6232, 0.5215, 0.5953, 0.5375, 0.5771, 0.5153, 0.6114, 0.4929, 0.6565, 0.7277, 0.6935, 0.7228, 0.7047, 0.7593, 0.6535, 0.7607, 0.573, 0.6784, 0.5944, 0.7023, 0.5743, 0.7257, 0.5486, 0.6941, 0.5953, 0.5375, 0.5742, 0.5608, 0.5503, 0.5445, 0.5771, 0.5153, 0.5771, 0.5153, 0.5503, 0.5445, 0.5183, 0.5244, 0.552, 0.4863, 0.7034, 0.4853, 0.6539, 0.4824, 0.6465, 0.4404, 0.7085, 0.4349, 0.5743, 0.7257, 0.6103, 0.7485, 0.5915, 0.7848, 0.5476, 0.7548, 0.5503, 0.5445, 0.5331, 0.5801, 0.4971, 0.5697, 0.5183, 0.5244, 0.5264, 0.6191, 0.5323, 0.6582, 0.4958, 0.6678, 0.4888, 0.6186, 0.6539, 0.4824, 0.6114, 0.4929, 0.5944, 0.4567, 0.6465, 0.4404, 0.6103, 0.7485, 0.6535, 0.7607, 0.6445, 0.8038, 0.5915, 0.7848, 0.5331, 0.5801, 0.5264, 0.6191, 0.4888, 0.6186, 0.4971, 0.5697, 0.5323, 0.6582, 0.5486, 0.6941, 0.5163, 0.714, 0.4958, 0.6678, 0.6114, 0.4929, 0.5771, 0.5153, 0.552, 0.4863, 0.5944, 0.4567, 0.6535, 0.7607, 0.7047, 0.7593, 0.7085, 0.8117, 0.6445, 0.8038, 0.5486, 0.6941, 0.5743, 0.7257, 0.5476, 0.7548, 0.5163, 0.714, 0.5163, 0.714, 0.5476, 0.7548, 0.5129, 0.7912, 0.4706, 0.741, 0.552, 0.4863, 0.5183, 0.5244, 0.4747, 0.4978, 0.5164, 0.4466, 0.7085, 0.4349, 0.6465, 0.4404, 0.6326, 0.3879, 0.6998, 0.3757, 0.5476, 0.7548, 0.5915, 0.7848, 0.5651, 0.831, 0.5129, 0.7912, 0.5183, 0.5244, 0.4971, 0.5697, 0.4496, 0.5564, 0.4747, 0.4978, 0.4888, 0.6186, 0.4958, 0.6678, 0.4471, 0.6799, 0.4413, 0.6178, 0.6465, 0.4404, 0.5944, 0.4567, 0.5716, 0.4114, 0.6326, 0.3879, 0.5915, 0.7848, 0.6445, 0.8038, 0.6279, 0.858, 0.5651, 0.831, 0.4971, 0.5697, 0.4888, 0.6186, 0.4413, 0.6178, 0.4496, 0.5564, 0.4958, 0.6678, 0.5163, 0.714, 0.4706, 0.741, 0.4471, 0.6799, 0.5944, 0.4567, 0.552, 0.4863, 0.5164, 0.4466, 0.5716, 0.4114, 0.6445, 0.8038, 0.7085, 0.8117, 0.6974, 0.873, 0.6279, 0.858, 0.7246, 0.8031, 0.7246, 0.8507, 0.7163, 0.8507, 0.7163, 0.8031, 0.7246, 0.5649, 0.7246, 0.6125, 0.7163, 0.6125, 0.7163, 0.5649, 0.7246, 0.422, 0.7246, 0.4696, 0.7163, 0.4696, 0.7163, 0.422, 0.7246, 0.8507, 0.7246, 0.8983, 0.7163, 0.8983, 0.7163, 0.8507, 0.7246, 0.6125, 0.7246, 0.6601, 0.7163, 0.6601, 0.7163, 0.6125, 0.7246, 0.7078, 0.7246, 0.7554, 0.7163, 0.7554, 0.7163, 0.7078, 0.7246, 0.4696, 0.7246, 0.5172, 0.7163, 0.5172, 0.7163, 0.4696, 0.7246, 0.8983, 0.7246, 0.946, 0.7163, 0.946, 0.7163, 0.8983, 0.7246, 0.6601, 0.7246, 0.7078, 0.7163, 0.7078, 0.7163, 0.6601, 0.7246, 0.7554, 0.7246, 0.8031, 0.7163, 0.8031, 0.7163, 0.7554, 0.7246, 0.5172, 0.7246, 0.5649, 0.7163, 0.5649, 0.7163, 0.5172, 0.7246, 0.946, 0.7246, 0.9936, 0.7163, 0.9936, 0.7163, 0.946, 0.4137, 0.7649, 0.4678, 0.7627, 0.4723, 0.8062, 0.4106, 0.8104, 0.2791, 0.6948, 0.3152, 0.7321, 0.2892, 0.7677, 0.242, 0.7222, 0.3162, 0.4686, 0.2784, 0.5053, 0.242, 0.4782, 0.2886, 0.431, 0.4675, 0.4363, 0.4137, 0.434, 0.4106, 0.3889, 0.4721, 0.3931, 0.3152, 0.7321, 0.3616, 0.7552, 0.3469, 0.7981, 0.2892, 0.7677, 0.2784, 0.5053, 0.2539, 0.5506, 0.2117, 0.5363, 0.242, 0.4782, 0.2449, 0.5999, 0.2541, 0.6493, 0.2118, 0.6638, 0.2019, 0.6, 0.4137, 0.434, 0.3621, 0.4435, 0.3473, 0.4015, 0.4106, 0.3889, 0.3616, 0.7552, 0.4137, 0.7649, 0.4106, 0.8104, 0.3469, 0.7981, 0.2539, 0.5506, 0.2449, 0.5999, 0.2019, 0.6, 0.2117, 0.5363, 0.2541, 0.6493, 0.2791, 0.6948, 0.242, 0.7222, 0.2118, 0.6638, 0.3621, 0.4435, 0.3162, 0.4686, 0.2886, 0.431, 0.3473, 0.4015, 0.4106, 0.8104, 0.4723, 0.8062, 0.482, 0.8481, 0.4092, 0.8579, 0.242, 0.7222, 0.2892, 0.7677, 0.2607, 0.8072, 0.2026, 0.7514, 0.2886, 0.431, 0.242, 0.4782, 0.2027, 0.449, 0.2594, 0.3909, 0.4721, 0.3931, 0.4106, 0.3889, 0.4091, 0.3415, 0.4819, 0.3512, 0.2892, 0.7677, 0.3469, 0.7981, 0.3316, 0.8444, 0.2607, 0.8072, 0.242, 0.4782, 0.2117, 0.5363, 0.165, 0.5205, 0.2027, 0.449, 0.2019, 0.6, 0.2118, 0.6638, 0.165, 0.6796, 0.1537, 0.6, 0.4106, 0.3889, 0.3473, 0.4015, 0.3319, 0.3554, 0.4091, 0.3415, 0.3469, 0.7981, 0.4106, 0.8104, 0.4092, 0.8579, 0.3316, 0.8444, 0.2117, 0.5363, 0.2019, 0.6, 0.1537, 0.6, 0.165, 0.5205, 0.2118, 0.6638, 0.242, 0.7222, 0.2026, 0.7514, 0.165, 0.6796, 0.3473, 0.4015, 0.2886, 0.431, 0.2594, 0.3909, 0.3319, 0.3554, 0.3319, 0.3554, 0.2594, 0.3909, 0.2232, 0.3407, 0.3134, 0.2973, 0.4092, 0.8579, 0.482, 0.8481, 0.5009, 0.8985, 0.4104, 0.9169, 0.2026, 0.7514, 0.2607, 0.8072, 0.2248, 0.8573, 0.1529, 0.7875, 0.2594, 0.3909, 0.2027, 0.449, 0.1532, 0.4128, 0.2232, 0.3407, 0.4819, 0.3512, 0.4091, 0.3415, 0.4101, 0.2824, 0.5008, 0.3007, 0.2607, 0.8072, 0.3316, 0.8444, 0.3136, 0.9027, 0.2248, 0.8573, 0.2027, 0.449, 0.165, 0.5205, 0.1063, 0.5014, 0.1532, 0.4128, 0.1537, 0.6, 0.165, 0.6796, 0.1063, 0.6987, 0.09251, 0.6, 0.4091, 0.3415, 0.3319, 0.3554, 0.3134, 0.2973, 0.4101, 0.2824, 0.3316, 0.8444, 0.4092, 0.8579, 0.4104, 0.9169, 0.3136, 0.9027, 0.165, 0.5205, 0.1537, 0.6, 0.09251, 0.6, 0.1063, 0.5014, 0.165, 0.6796, 0.2026, 0.7514, 0.1529, 0.7875, 0.1063, 0.6987, 0.1063, 0.6987, 0.1529, 0.7875, 0.08498, 0.8356, 0.02866, 0.7237, 0.3134, 0.2973, 0.2232, 0.3407, 0.1752, 0.2737, 0.2894, 0.2174, 0.4104, 0.9169, 0.5009, 0.8985, 0.5348, 0.9675, 0.4155, 0.9969, 0.1529, 0.7875, 0.2248, 0.8573, 0.1758, 0.9261, 0.08498, 0.8356, 0.2232, 0.3407, 0.1532, 0.4128, 0.08528, 0.3634, 0.1752, 0.2737, 0.5008, 0.3007, 0.4101, 0.2824, 0.4149, 0.2019, 0.5348, 0.2313, 0.2248, 0.8573, 0.3136, 0.9027, 0.2909, 0.9822, 0.1758, 0.9261, 0.1532, 0.4128, 0.1063, 0.5014, 0.02838, 0.4762, 0.08528, 0.3634, 0.09251, 0.6, 0.1063, 0.6987, 0.02866, 0.7237, 0.009157, 0.6001, 0.4101, 0.2824, 0.3134, 0.2973, 0.2894, 0.2174, 0.4149, 0.2019, 0.3136, 0.9027, 0.4104, 0.9169, 0.4155, 0.9969, 0.2909, 0.9822, 0.1063, 0.5014, 0.09251, 0.6, 0.009157, 0.6001, 0.02838, 0.4762, 0.6624, 0.3414, 0.6107, 0.2511, 0.6817, 0.2365, 0.7151, 0.2941, 0.6111, 0.147, 0.6635, 0.0573, 0.7149, 0.1122, 0.6817, 0.1699, 0.9473, 0.342, 0.8568, 0.3941, 0.8389, 0.327, 0.8965, 0.2943, 0.947, 0.05761, 0.9992, 0.1477, 0.9303, 0.1704, 0.8972, 0.1125, 0.6635, 0.0573, 0.7534, 0.005776, 0.7728, 0.07869, 0.7149, 0.1122, 0.8568, 0.3941, 0.7523, 0.3939, 0.7727, 0.3273, 0.8389, 0.327, 0.9992, 0.1477, 0.9993, 0.2517, 0.93, 0.2369, 0.9303, 0.1704, 0.7534, 0.005776, 0.857, 0.005776, 0.8396, 0.07899, 0.7728, 0.07869, 0.7523, 0.3939, 0.6624, 0.3414, 0.7151, 0.2941, 0.7727, 0.3273, 0.6107, 0.2511, 0.6111, 0.147, 0.6817, 0.1699, 0.6817, 0.2365, 0.9993, 0.2517, 0.9473, 0.342, 0.8965, 0.2943, 0.93, 0.2369, 0.857, 0.005776, 0.947, 0.05761, 0.8972, 0.1125, 0.8396, 0.07899, 0.8396, 0.07899, 0.8972, 0.1125, 0.8349, 0.1697, 0.8159, 0.1588, 0.7151, 0.2941, 0.6817, 0.2365, 0.7641, 0.2105, 0.775, 0.2295, 0.6817, 0.1699, 0.7149, 0.1122, 0.7752, 0.1696, 0.7642, 0.1886, 0.8965, 0.2943, 0.8389, 0.327, 0.8159, 0.2406, 0.8349, 0.2296, 0.8972, 0.1125, 0.9303, 0.1704, 0.8458, 0.1887, 0.8349, 0.1697, 0.7149, 0.1122, 0.7728, 0.07869, 0.7941, 0.1587, 0.7752, 0.1696, 0.8389, 0.327, 0.7727, 0.3273, 0.7939, 0.2405, 0.8159, 0.2406, 0.9303, 0.1704, 0.93, 0.2369, 0.8459, 0.2106, 0.8458, 0.1887, 0.7728, 0.07869, 0.8396, 0.07899, 0.8159, 0.1588, 0.7941, 0.1587, 0.7727, 0.3273, 0.7151, 0.2941, 0.775, 0.2295, 0.7939, 0.2405, 0.6817, 0.2365, 0.6817, 0.1699, 0.7642, 0.1886, 0.7641, 0.2105, 0.93, 0.2369, 0.8965, 0.2943, 0.8349, 0.2296, 0.8459, 0.2106, 0.1738, 0.005302, 0.2321, 0.04206, 0.2083, 0.06474, 0.1631, 0.03832, 0.03804, 0.2323, 0.001828, 0.1712, 0.03578, 0.1612, 0.06204, 0.2069, 0.001901, 0.09846, 0.03961, 0.03738, 0.06332, 0.06202, 0.0375, 0.1084, 0.2301, 0.2341, 0.1677, 0.2674, 0.1594, 0.2351, 0.2046, 0.208, 0.2321, 0.04206, 0.2656, 0.1017, 0.2327, 0.1111, 0.2083, 0.06474, 0.03961, 0.03738, 0.1019, 0.002364, 0.1104, 0.03803, 0.06332, 0.06202, 0.1677, 0.2674, 0.09883, 0.2674, 0.107, 0.2341, 0.1594, 0.2351, 0.2656, 0.1017, 0.2664, 0.1718, 0.2324, 0.1635, 0.2327, 0.1111, 0.1019, 0.002364, 0.1738, 0.005302, 0.1631, 0.03832, 0.1104, 0.03803, 0.09883, 0.2674, 0.03804, 0.2323, 0.06204, 0.2069, 0.107, 0.2341, 0.001828, 0.1712, 0.001901, 0.09846, 0.0375, 0.1084, 0.03578, 0.1612, 0.2664, 0.1718, 0.2301, 0.2341, 0.2046, 0.208, 0.2324, 0.1635, 0.2324, 0.1635, 0.2046, 0.208, 0.1748, 0.1774, 0.1907, 0.1517, 0.1631, 0.03832, 0.2083, 0.06474, 0.1767, 0.09504, 0.1506, 0.0797, 0.06204, 0.2069, 0.03578, 0.1612, 0.0783, 0.1504, 0.09302, 0.1768, 0.0375, 0.1084, 0.06332, 0.06202, 0.09429, 0.09405, 0.07897, 0.1202, 0.2046, 0.208, 0.1594, 0.2351, 0.149, 0.1925, 0.1748, 0.1774, 0.2083, 0.06474, 0.2327, 0.1111, 0.1908, 0.1215, 0.1767, 0.09504, 0.06332, 0.06202, 0.1104, 0.03803, 0.1206, 0.0794, 0.09429, 0.09405, 0.1594, 0.2351, 0.107, 0.2341, 0.1189, 0.1924, 0.149, 0.1925, 0.2327, 0.1111, 0.2324, 0.1635, 0.1907, 0.1517, 0.1908, 0.1215, 0.1104, 0.03803, 0.1631, 0.03832, 0.1506, 0.0797, 0.1206, 0.0794, 0.107, 0.2341, 0.06204, 0.2069, 0.09302, 0.1768, 0.1189, 0.1924, 0.03578, 0.1612, 0.0375, 0.1084, 0.07897, 0.1202, 0.0783, 0.1504, 0.07897, 0.1202, 0.09429, 0.09405, 0.1206, 0.0794, 0.1506, 0.0797, 0.1767, 0.09504, 0.1908, 0.1215, 0.1907, 0.1517, 0.1748, 0.1774, 0.149, 0.1925, 0.1189, 0.1924, 0.09302, 0.1768, 0.0783, 0.1504])
me_cube_001.use_remesh_preserve_volume = False
me_cube_001.use_remesh_preserve_attributes = False
me_cube_001.use_mirror_vertex_groups = False
me_cube_001.update()
me_cube = bpy.data.meshes.new('Cube')
me_cube.from_pydata([(-1.0, -4.333, -1.333), (-1.0, -4.333, 5.667), (-1.0, 1.0, -1.333), (-1.0, 1.0, 5.667), (1.0, -4.333, -1.333), (1.0, -4.333, 5.667), (1.0, 1.0, -1.333), (1.0, 1.0, 5.667)], [], [(1, 3, 2, 0), (3, 7, 6, 2), (7, 5, 4, 6), (5, 1, 0, 4), (0, 2, 6, 4), (5, 7, 3, 1)])
me_cube.polygons.foreach_set('use_smooth', [True] * 6)
me_cube.use_remesh_preserve_volume = False
me_cube.use_remesh_preserve_attributes = False
me_cube.use_mirror_vertex_groups = False
me_cube.update()

# ---- objects
ob_wall_light_02 = bpy.data.objects.new('wall_light_02', me_cube_001)
ob_wall_light_02_phys = bpy.data.objects.new('wall_light_02_phys', me_cube)

# ---- transforms, parenting, visibility, modifiers, constraints
ob_wall_light_02.location = (0.0, 0.0, 0.0)
ob_wall_light_02.scale = (0.5, 0.5, 0.5)
ob_wall_light_02.lineart.crease_threshold = 0.0
ob_wall_light_02_phys.location = (0.0, -3.0, 1.0)
ob_wall_light_02_phys.scale = (3.0, 3.0, 3.0)
ob_wall_light_02_phys.lineart.crease_threshold = 0.0

# ---- collection membership
col_collection_1.objects.link(ob_wall_light_02)
col_collection_11.objects.link(ob_wall_light_02_phys)

# ---- scene / render settings (as saved in the file)
scene.frame_start = 1; scene.frame_end = 250; scene.frame_set(1)
scene.render.engine = 'BLENDER_EEVEE_NEXT'
scene.render.resolution_percentage = 50
scene.render.dither_intensity = 0.0
scene.cycles.use_denoising = False
scene.cycles.samples = 10
scene.cycles.sampling_pattern = 'TABULATED_SOBOL'
scene.cycles.light_sampling_threshold = 0.0
scene.cycles.use_adaptive_sampling = False
scene.cycles.use_light_tree = False
scene.cycles.blur_glossy = 0.0
scene.cycles.pixel_filter_type = 'GAUSSIAN'
scene.cycles.sample_clamp_indirect = 0.0
scene.view_settings.view_transform = 'Standard'
bpy.context.view_layer.update()

# ---- added for rendering (the .blend has no active camera and no usable light): camera, sun
cam_auto = bpy.data.cameras.new('AutoCamera')
cam_auto.lens = 50.0
cam_auto.sensor_width = 36.0
cam_auto.clip_end = 1000.0
ob_auto_camera = bpy.data.objects.new('AutoCamera', cam_auto)
scene.collection.objects.link(ob_auto_camera)
ob_auto_camera.location = (29.04, -44.3607, 30.7945)
ob_auto_camera.rotation_euler = (1.09748, -7.21219e-08, 0.694738)
scene.camera = ob_auto_camera
light_auto_sun = bpy.data.lights.new('AutoSun', 'SUN')
light_auto_sun.energy = 3.0
light_auto_sun.angle = 0.0523599
ob_auto_sun = bpy.data.objects.new('AutoSun', light_auto_sun)
scene.collection.objects.link(ob_auto_sun)
ob_auto_sun.rotation_euler = (0.872665, 0.174533, 0.523599)
bpy.context.view_layer.update()
